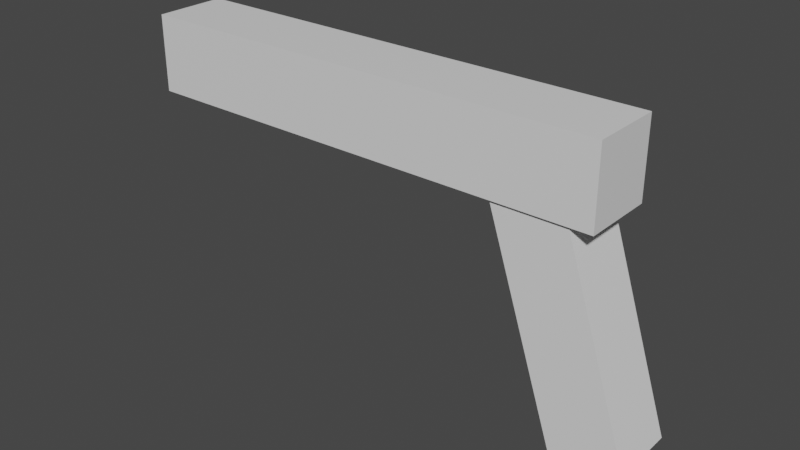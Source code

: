 # Source: m1911.blend  (saved by Blender 3.5.10; exported with 4.5.12 LTS)
import bpy
from mathutils import Matrix  # noqa: F401  (used for matrix-valued properties, if any)

bpy.ops.wm.read_factory_settings(use_empty=True)
scene = bpy.context.scene
scene.name = 'Scene'

# ---- collections
col_m1911 = bpy.data.collections.new('M1911'); scene.collection.children.link(col_m1911)

# ---- materials (node trees are filled in below, after node groups)
mat_material = bpy.data.materials.new('Material')
mat_material.alpha_threshold = 0.0
mat_material.use_transparent_shadow = False
mat_material.roughness = 0.5
mat_material.line_color = (0.0, 0.0, 0.0, 1.0)
mat_material_001 = bpy.data.materials.new('Material.001')
mat_material_001.alpha_threshold = 0.0
mat_material_001.use_transparent_shadow = False
mat_material_001.roughness = 0.5
mat_material_001.line_color = (0.0, 0.0, 0.0, 1.0)

# ---- material node trees
mat_material.use_nodes = True; mat_material.node_tree.nodes.clear()
_N = mat_material.node_tree.nodes; _L = mat_material.node_tree.links
n0 = _N.new('ShaderNodeOutputMaterial'); n0.name = 'Material Output'; n0.location = (300, 300)
n1 = _N.new('ShaderNodeBsdfPrincipled'); n1.name = 'Principled BSDF'; n1.location = (10, 300)
n1.distribution = 'GGX'
n1.subsurface_method = 'RANDOM_WALK_SKIN'
n1.inputs[3].default_value = 1.45
n1.inputs[27].default_value = (0.0, 0.0, 0.0, 1.0)
n1.inputs[28].default_value = 1.0
_L.new(n1.outputs[0], n0.inputs[0])
n0.is_active_output = True
mat_material_001.use_nodes = True; mat_material_001.node_tree.nodes.clear()
_N = mat_material_001.node_tree.nodes; _L = mat_material_001.node_tree.links
n0 = _N.new('ShaderNodeOutputMaterial'); n0.name = 'Material Output'; n0.location = (300, 300)
n1 = _N.new('ShaderNodeBsdfPrincipled'); n1.name = 'Principled BSDF'; n1.location = (10, 300)
n1.distribution = 'GGX'
n1.subsurface_method = 'RANDOM_WALK_SKIN'
n1.inputs[3].default_value = 1.45
n1.inputs[27].default_value = (0.0, 0.0, 0.0, 1.0)
n1.inputs[28].default_value = 1.0
_L.new(n1.outputs[0], n0.inputs[0])
n0.is_active_output = True

# ---- world
world_world = bpy.data.worlds.new('World'); scene.world = world_world
world_world.use_nodes = True; world_world.node_tree.nodes.clear()
_N = world_world.node_tree.nodes; _L = world_world.node_tree.links
n0 = _N.new('ShaderNodeOutputWorld'); n0.name = 'World Output'; n0.location = (300, 300)
n1 = _N.new('ShaderNodeBackground'); n1.name = 'Background'; n1.location = (10, 300)
n1.inputs[0].default_value = (0.05088, 0.05088, 0.05088, 1.0)
_L.new(n1.outputs[0], n0.inputs[0])
n0.is_active_output = True
world_world.color = (0.05088, 0.05088, 0.05088)
world_world.use_sun_shadow = False
world_world.sun_shadow_jitter_overblur = 0.0

# ---- meshes
me_cube = bpy.data.meshes.new('Cube')
me_cube.from_pydata([(1.0, 1.0, 1.0), (1.0, 1.0, -1.0), (1.0, -1.0, 1.0), (1.0, -1.0, -1.0), (-1.0, 1.0, 1.0), (-1.0, 1.0, -1.0), (-1.0, -1.0, 1.0), (-1.0, -1.0, -1.0)], [], [(0, 4, 6, 2), (3, 2, 6, 7), (7, 6, 4, 5), (5, 1, 3, 7), (1, 0, 2, 3), (5, 4, 0, 1)])
_uv = me_cube.uv_layers.new(name='UVMap')
_uv.uv.foreach_set('vector', [0.625, 0.5, 0.875, 0.5, 0.875, 0.75, 0.625, 0.75, 0.375, 0.75, 0.625, 0.75, 0.625, 1.0, 0.375, 1.0, 0.375, 0.0, 0.625, 0.0, 0.625, 0.25, 0.375, 0.25, 0.125, 0.5, 0.375, 0.5, 0.375, 0.75, 0.125, 0.75, 0.375, 0.5, 0.625, 0.5, 0.625, 0.75, 0.375, 0.75, 0.375, 0.25, 0.625, 0.25, 0.625, 0.5, 0.375, 0.5])
me_cube.materials.append(mat_material)
me_cube.use_mirror_vertex_groups = False
me_cube.update()
me_cube_001 = bpy.data.meshes.new('Cube.001')
me_cube_001.from_pydata([(0.2284, 1.0, 0.8057), (0.2284, 1.0, -1.194), (0.2284, -1.0, 0.8057), (0.2284, -1.0, -1.194), (-1.0, 1.0, 1.0), (-1.0, 1.0, -1.0), (-1.0, -1.0, 1.0), (-1.0, -1.0, -1.0)], [], [(0, 4, 6, 2), (3, 2, 6, 7), (7, 6, 4, 5), (5, 1, 3, 7), (1, 0, 2, 3), (5, 4, 0, 1)])
_uv = me_cube_001.uv_layers.new(name='UVMap')
_uv.uv.foreach_set('vector', [0.625, 0.5, 0.875, 0.5, 0.875, 0.75, 0.625, 0.75, 0.375, 0.75, 0.625, 0.75, 0.625, 1.0, 0.375, 1.0, 0.375, 0.0, 0.625, 0.0, 0.625, 0.25, 0.375, 0.25, 0.125, 0.5, 0.375, 0.5, 0.375, 0.75, 0.125, 0.75, 0.375, 0.5, 0.625, 0.5, 0.625, 0.75, 0.375, 0.75, 0.375, 0.25, 0.625, 0.25, 0.625, 0.5, 0.375, 0.5])
me_cube_001.materials.append(mat_material_001)
me_cube_001.use_mirror_vertex_groups = False
me_cube_001.update()

# ---- objects
ob_barel = bpy.data.objects.new('Barel', me_cube)
ob_handle = bpy.data.objects.new('Handle', me_cube_001)

# ---- transforms, parenting, visibility, modifiers, constraints
ob_barel.location = (-0.001706, -1.611e-08, 0.1199)
ob_barel.scale = (0.22, 0.033, 0.03514)
ob_barel.lock_rotations_4d = False
ob_barel.empty_display_type = 'ARROWS'
ob_barel.lineart.crease_threshold = 0.0
ob_handle.location = (0.2182, 9.104e-09, -0.06776)
ob_handle.rotation_euler = (2.666e-07, 1.229, 3.778e-07)
ob_handle.scale = (0.2003, 0.03004, 0.03199)
ob_handle.lock_rotations_4d = False
ob_handle.empty_display_type = 'ARROWS'
ob_handle.lineart.crease_threshold = 0.0

# ---- collection membership
col_m1911.objects.link(ob_barel)
col_m1911.objects.link(ob_handle)

# ---- scene / render settings (as saved in the file)
scene.frame_start = 1; scene.frame_end = 250; scene.frame_set(1)
scene.render.engine = 'BLENDER_EEVEE_NEXT'
scene.cycles.sampling_pattern = 'TABULATED_SOBOL'
scene.view_settings.view_transform = 'Filmic'
bpy.context.view_layer.update()

# ---- added for rendering (the .blend has no active camera and no usable light): camera, sun
cam_auto = bpy.data.cameras.new('AutoCamera')
cam_auto.lens = 50.0
cam_auto.sensor_width = 36.0
cam_auto.clip_end = 1000.0
ob_auto_camera = bpy.data.objects.new('AutoCamera', cam_auto)
scene.collection.objects.link(ob_auto_camera)
ob_auto_camera.location = (0.542369, -0.625689, 0.432824)
ob_auto_camera.rotation_euler = (1.09748, -7.21219e-08, 0.694738)
scene.camera = ob_auto_camera
light_auto_sun = bpy.data.lights.new('AutoSun', 'SUN')
light_auto_sun.energy = 3.0
light_auto_sun.angle = 0.0523599
ob_auto_sun = bpy.data.objects.new('AutoSun', light_auto_sun)
scene.collection.objects.link(ob_auto_sun)
ob_auto_sun.rotation_euler = (0.872665, 0.174533, 0.523599)
bpy.context.view_layer.update()
